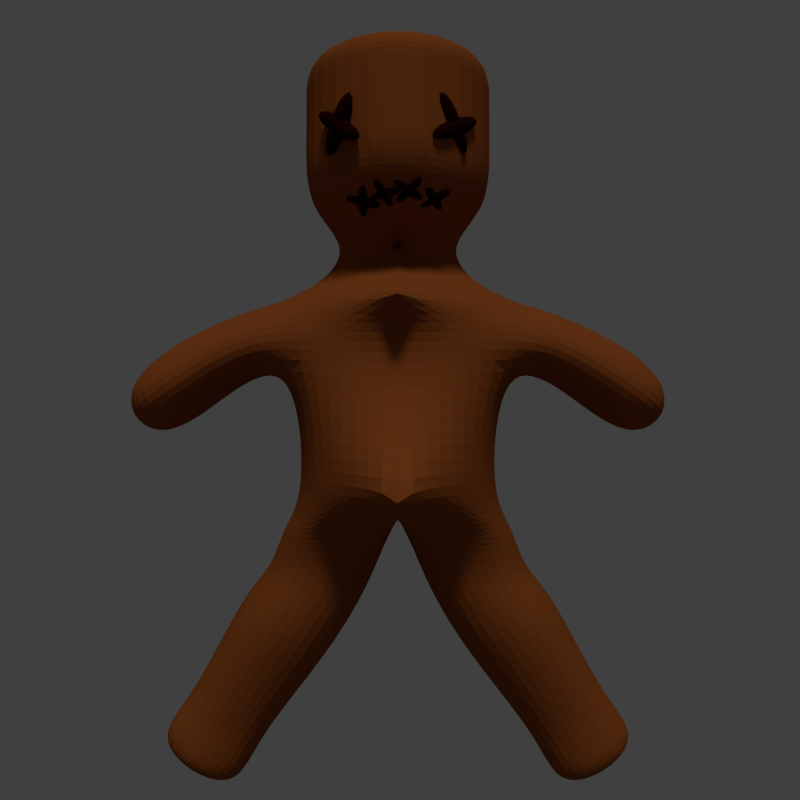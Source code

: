 # Source: voodoo005.blend  (saved by Blender 2.76.0; exported with 4.5.12 LTS)
import bpy
from mathutils import Matrix  # noqa: F401  (used for matrix-valued properties, if any)

bpy.ops.wm.read_factory_settings(use_empty=True)
scene = bpy.context.scene
scene.name = 'Scene'

# ---- collections
col_collection_1 = bpy.data.collections.new('Collection 1'); scene.collection.children.link(col_collection_1)

# ---- images (referenced by path relative to the original .blend; pixels are not part of the script)
import os
ASSET_DIR = os.environ.get("B2B_ASSET_DIR", "")  # directory of the original .blend (textures are referenced by path, not embedded)
HERE = os.path.dirname(os.path.abspath(__file__))  # packed textures are extracted next to this script under _unpacked/

def load_image(name, relpath, width, height, colorspace="sRGB"):
    """Load a texture the original file referenced (path relative to the .blend, or extracted next to this script)."""
    p = next((c for c in (os.path.join(HERE, relpath), os.path.join(ASSET_DIR, relpath)) if relpath and os.path.exists(c)), "")
    if p:
        img = bpy.data.images.load(p, check_existing=True)
        img.name = name
    else:  # same state as the original file: an image datablock whose file is absent (Cycles renders it pink)
        img = bpy.data.images.new(name, width, height)
        img.source = "FILE"
        img.filepath = "//" + (relpath or name)
    img.colorspace_settings.name = colorspace
    return img
img_8650550631_cbd19ac3a2_o_jpg = load_image('8650550631_cbd19ac3a2_o.jpg', '8650550631_cbd19ac3a2_o.jpg', 1024, 1024, 'sRGB')

# ---- materials (node trees are filled in below, after node groups)
mat_material_002 = bpy.data.materials.new('Material.002')
mat_material_002.alpha_threshold = 0.0
mat_material_002.diffuse_color = (0.05448, 0.004391, 0.003035, 1.0)
mat_material_002.roughness = 0.5
mat_material_001 = bpy.data.materials.new('Material.001')
mat_material_001.alpha_threshold = 0.0
mat_material_001.diffuse_color = (0.2918, 0.07619, 0.01681, 1.0)
mat_material_001.roughness = 0.5

# ---- material node trees
mat_material_002.use_nodes = True; mat_material_002.node_tree.nodes.clear()
_N = mat_material_002.node_tree.nodes; _L = mat_material_002.node_tree.links
n0 = _N.new('ShaderNodeOutputMaterial'); n0.name = 'Material Output'; n0.location = (300, 300)
n1 = _N.new('ShaderNodeBsdfDiffuse'); n1.name = 'Diffuse BSDF'; n1.location = (10, 300)
n1.inputs[0].default_value = (0.01885, 0.002359, 0.001635, 1.0)
_L.new(n1.outputs[0], n0.inputs[0])
n0.is_active_output = True
mat_material_001.use_nodes = True; mat_material_001.node_tree.nodes.clear()
_N = mat_material_001.node_tree.nodes; _L = mat_material_001.node_tree.links
n0 = _N.new('ShaderNodeOutputMaterial'); n0.name = 'Material Output'; n0.location = (665, 300)
n1 = _N.new('ShaderNodeBsdfDiffuse'); n1.name = 'Diffuse BSDF'; n1.location = (375, 300)
n2 = _N.new('ShaderNodeBump'); n2.name = 'Bump'; n2.location = (8, 94)
n2.inputs[1].default_value = 0.1
n2.inputs[2].default_value = 1.0
n3 = _N.new('ShaderNodeHueSaturation'); n3.name = 'Hue Saturation Value'; n3.location = (-164, 440)
n3.inputs[1].default_value = 0.0
n4 = _N.new('ShaderNodeMix'); n4.name = 'Mix'; n4.location = (151, 423)
n4.data_type = 'RGBA'
n4.blend_type = 'MULTIPLY'
n4.inputs[0].default_value = 1.0
n4.inputs[7].default_value = (0.2918, 0.07619, 0.01681, 1.0)
n5 = _N.new('ShaderNodeTexImage'); n5.name = 'Image Texture.001'; n5.location = (-492, 180)
n5.width = 140
n5.image = img_8650550631_cbd19ac3a2_o_jpg
_L.new(n1.outputs[0], n0.inputs[0])
_L.new(n3.outputs[0], n4.inputs[6])
_L.new(n4.outputs[2], n1.inputs[0])
_L.new(n2.outputs[0], n1.inputs[2])
_L.new(n5.outputs[0], n2.inputs[3])
_L.new(n5.outputs[0], n3.inputs[4])
n0.is_active_output = True

# ---- world
world_world = bpy.data.worlds.new('World'); scene.world = world_world
world_world.use_nodes = True; world_world.node_tree.nodes.clear()
_N = world_world.node_tree.nodes; _L = world_world.node_tree.links
n0 = _N.new('ShaderNodeOutputWorld'); n0.name = 'World Output'; n0.location = (300, 300)
n1 = _N.new('ShaderNodeBackground'); n1.name = 'Background'; n1.location = (10, 300)
n1.inputs[0].default_value = (0.05088, 0.05088, 0.05088, 1.0)
_L.new(n1.outputs[0], n0.inputs[0])
n0.is_active_output = True
world_world.color = (0.05088, 0.05088, 0.05088)
world_world.use_sun_shadow = False
world_world.sun_shadow_jitter_overblur = 0.0
world_world.cycles.sampling_method = 'MANUAL'
world_world.cycles.sample_map_resolution = 256
world_world.light_settings.ao_factor = 0.5

# ---- cameras
cam_camera_003 = bpy.data.cameras.new('Camera.003')
cam_camera_003.clip_end = 100.0
cam_camera_003.lens = 35.0
cam_camera_003.sensor_width = 32.0
cam_camera_003.sensor_height = 18.0
cam_camera_003.display_size = 2.0
cam_camera_003.dof.focus_distance = 0.0

# ---- lights
light_sun_001 = bpy.data.lights.new('Sun.001', 'SUN')
light_sun_001.transmission_factor = 0.0
light_sun_001.angle = 0.1993
light_sun_001.energy = 1.0
light_sun_001.shadow_buffer_clip_start = 0.5
light_sun_001.shadow_soft_size = 0.1
light_sun_001.shadow_cascade_max_distance = 1000.0
light_sun_001.cycles.use_multiple_importance_sampling = False

# ---- meshes
me_cube_014 = bpy.data.meshes.new('Cube.014')
me_cube_014.from_pydata([(-1.0, -1.0, -1.0), (-1.0, -1.0, 1.0), (-1.0, 1.0, -1.0), (-1.0, 1.0, 1.0), (1.0, -1.0, -1.0), (1.0, -1.0, 1.0), (1.0, 1.0, -1.0), (1.0, 1.0, 1.0)], [], [(1, 3, 2, 0), (3, 7, 6, 2), (7, 5, 4, 6), (5, 1, 0, 4), (0, 2, 6, 4), (5, 7, 3, 1)])
me_cube_014.materials.append(mat_material_002)
me_cube_014.use_remesh_preserve_volume = False
me_cube_014.use_remesh_preserve_attributes = False
me_cube_014.use_mirror_vertex_groups = False
me_cube_014.update()
me_cube_013 = bpy.data.meshes.new('Cube.013')
me_cube_013.from_pydata([(-1.0, -1.0, -1.0), (-1.0, -1.0, 1.0), (-1.0, 1.0, -1.0), (-1.0, 1.0, 1.0), (1.0, -1.0, -1.0), (1.0, -1.0, 1.0), (1.0, 1.0, -1.0), (1.0, 1.0, 1.0)], [], [(1, 3, 2, 0), (3, 7, 6, 2), (7, 5, 4, 6), (5, 1, 0, 4), (0, 2, 6, 4), (5, 7, 3, 1)])
me_cube_013.materials.append(mat_material_002)
me_cube_013.use_remesh_preserve_volume = False
me_cube_013.use_remesh_preserve_attributes = False
me_cube_013.use_mirror_vertex_groups = False
me_cube_013.update()
me_cube_012 = bpy.data.meshes.new('Cube.012')
me_cube_012.from_pydata([(-1.0, -1.0, -1.0), (-1.0, -1.0, 1.0), (-1.0, 1.0, -1.0), (-1.0, 1.0, 1.0), (1.0, -1.0, -1.0), (1.0, -1.0, 1.0), (1.0, 1.0, -1.0), (1.0, 1.0, 1.0)], [], [(1, 3, 2, 0), (3, 7, 6, 2), (7, 5, 4, 6), (5, 1, 0, 4), (0, 2, 6, 4), (5, 7, 3, 1)])
me_cube_012.materials.append(mat_material_002)
me_cube_012.use_remesh_preserve_volume = False
me_cube_012.use_remesh_preserve_attributes = False
me_cube_012.use_mirror_vertex_groups = False
me_cube_012.update()
me_cube_011 = bpy.data.meshes.new('Cube.011')
me_cube_011.from_pydata([(-1.0, -1.0, -1.0), (-1.0, -1.0, 1.0), (-1.0, 1.0, -1.0), (-1.0, 1.0, 1.0), (1.0, -1.0, -1.0), (1.0, -1.0, 1.0), (1.0, 1.0, -1.0), (1.0, 1.0, 1.0)], [], [(1, 3, 2, 0), (3, 7, 6, 2), (7, 5, 4, 6), (5, 1, 0, 4), (0, 2, 6, 4), (5, 7, 3, 1)])
me_cube_011.materials.append(mat_material_002)
me_cube_011.use_remesh_preserve_volume = False
me_cube_011.use_remesh_preserve_attributes = False
me_cube_011.use_mirror_vertex_groups = False
me_cube_011.update()
me_cube_010 = bpy.data.meshes.new('Cube.010')
me_cube_010.from_pydata([(-1.0, -1.0, -1.0), (-1.0, -1.0, 1.0), (-1.0, 1.0, -1.0), (-1.0, 1.0, 1.0), (1.0, -1.0, -1.0), (1.0, -1.0, 1.0), (1.0, 1.0, -1.0), (1.0, 1.0, 1.0)], [], [(1, 3, 2, 0), (3, 7, 6, 2), (7, 5, 4, 6), (5, 1, 0, 4), (0, 2, 6, 4), (5, 7, 3, 1)])
me_cube_010.materials.append(mat_material_002)
me_cube_010.use_remesh_preserve_volume = False
me_cube_010.use_remesh_preserve_attributes = False
me_cube_010.use_mirror_vertex_groups = False
me_cube_010.update()
me_cube_009 = bpy.data.meshes.new('Cube.009')
me_cube_009.from_pydata([(-1.0, -1.0, -1.0), (-1.0, -1.0, 1.0), (-1.0, 1.0, -1.0), (-1.0, 1.0, 1.0), (1.0, -1.0, -1.0), (1.0, -1.0, 1.0), (1.0, 1.0, -1.0), (1.0, 1.0, 1.0)], [], [(1, 3, 2, 0), (3, 7, 6, 2), (7, 5, 4, 6), (5, 1, 0, 4), (0, 2, 6, 4), (5, 7, 3, 1)])
me_cube_009.materials.append(mat_material_002)
me_cube_009.use_remesh_preserve_volume = False
me_cube_009.use_remesh_preserve_attributes = False
me_cube_009.use_mirror_vertex_groups = False
me_cube_009.update()
me_cube_008 = bpy.data.meshes.new('Cube.008')
me_cube_008.from_pydata([(-1.0, -1.0, -1.0), (-1.0, -1.0, 1.0), (-1.0, 1.0, -1.0), (-1.0, 1.0, 1.0), (1.0, -1.0, -1.0), (1.0, -1.0, 1.0), (1.0, 1.0, -1.0), (1.0, 1.0, 1.0)], [], [(1, 3, 2, 0), (3, 7, 6, 2), (7, 5, 4, 6), (5, 1, 0, 4), (0, 2, 6, 4), (5, 7, 3, 1)])
me_cube_008.materials.append(mat_material_002)
me_cube_008.use_remesh_preserve_volume = False
me_cube_008.use_remesh_preserve_attributes = False
me_cube_008.use_mirror_vertex_groups = False
me_cube_008.update()
me_cube_007 = bpy.data.meshes.new('Cube.007')
me_cube_007.from_pydata([(-1.0, -1.0, -1.0), (-1.0, -1.0, 1.0), (-1.0, 1.0, -1.0), (-1.0, 1.0, 1.0), (1.0, -1.0, -1.0), (1.0, -1.0, 1.0), (1.0, 1.0, -1.0), (1.0, 1.0, 1.0)], [], [(1, 3, 2, 0), (3, 7, 6, 2), (7, 5, 4, 6), (5, 1, 0, 4), (0, 2, 6, 4), (5, 7, 3, 1)])
me_cube_007.materials.append(mat_material_002)
me_cube_007.use_remesh_preserve_volume = False
me_cube_007.use_remesh_preserve_attributes = False
me_cube_007.use_mirror_vertex_groups = False
me_cube_007.update()
me_cube_006 = bpy.data.meshes.new('Cube.006')
me_cube_006.from_pydata([(-1.0, -1.0, -1.0), (-1.0, -1.0, 1.0), (-1.0, 1.0, -1.0), (-1.0, 1.0, 1.0), (1.0, -1.0, -1.0), (1.0, -1.0, 1.0), (1.0, 1.0, -1.0), (1.0, 1.0, 1.0)], [], [(1, 3, 2, 0), (3, 7, 6, 2), (7, 5, 4, 6), (5, 1, 0, 4), (0, 2, 6, 4), (5, 7, 3, 1)])
me_cube_006.materials.append(mat_material_002)
me_cube_006.use_remesh_preserve_volume = False
me_cube_006.use_remesh_preserve_attributes = False
me_cube_006.use_mirror_vertex_groups = False
me_cube_006.update()
me_cube_005 = bpy.data.meshes.new('Cube.005')
me_cube_005.from_pydata([(-1.0, -1.0, -1.0), (-1.0, -1.0, 1.0), (-1.0, 1.0, -1.0), (-1.0, 1.0, 1.0), (1.0, -1.0, -1.0), (1.0, -1.0, 1.0), (1.0, 1.0, -1.0), (1.0, 1.0, 1.0)], [], [(1, 3, 2, 0), (3, 7, 6, 2), (7, 5, 4, 6), (5, 1, 0, 4), (0, 2, 6, 4), (5, 7, 3, 1)])
me_cube_005.materials.append(mat_material_002)
me_cube_005.use_remesh_preserve_volume = False
me_cube_005.use_remesh_preserve_attributes = False
me_cube_005.use_mirror_vertex_groups = False
me_cube_005.update()
me_cube_004 = bpy.data.meshes.new('Cube.004')
me_cube_004.from_pydata([(-1.0, -1.0, -1.0), (-1.0, -1.0, 1.0), (-1.0, 1.0, -1.0), (-1.0, 1.0, 1.0), (1.0, -1.0, -1.0), (1.0, -1.0, 1.0), (1.0, 1.0, -1.0), (1.0, 1.0, 1.0)], [], [(1, 3, 2, 0), (3, 7, 6, 2), (7, 5, 4, 6), (5, 1, 0, 4), (0, 2, 6, 4), (5, 7, 3, 1)])
me_cube_004.materials.append(mat_material_002)
me_cube_004.use_remesh_preserve_volume = False
me_cube_004.use_remesh_preserve_attributes = False
me_cube_004.use_mirror_vertex_groups = False
me_cube_004.update()
me_cube_003 = bpy.data.meshes.new('Cube.003')
me_cube_003.from_pydata([(-1.0, -1.0, -1.0), (-1.0, -1.0, 1.0), (-1.0, 1.0, -1.0), (-1.0, 1.0, 1.0), (1.0, -1.0, -1.0), (1.0, -1.0, 1.0), (1.0, 1.0, -1.0), (1.0, 1.0, 1.0)], [], [(1, 3, 2, 0), (3, 7, 6, 2), (7, 5, 4, 6), (5, 1, 0, 4), (0, 2, 6, 4), (5, 7, 3, 1)])
me_cube_003.materials.append(mat_material_002)
me_cube_003.use_remesh_preserve_volume = False
me_cube_003.use_remesh_preserve_attributes = False
me_cube_003.use_mirror_vertex_groups = False
me_cube_003.update()
me_cube_002 = bpy.data.meshes.new('Cube.002')
me_cube_002.from_pydata([(-0.6273, -0.6716, -0.6479), (-0.7673, -0.5886, 0.6288), (-0.6273, 0.6716, -0.6479), (-0.7673, 0.5886, 0.6288), (0.003716, -2.153, -0.5321), (-0.0004556, -1.433, 0.5779), (-0.0004556, 1.234, -0.5321), (-0.0004556, 0.5155, 0.5321), (-0.4868, -0.3765, 0.7732), (-0.4868, 0.3765, 0.7732), (-0.0004556, 0.5155, 0.7724), (-0.0004556, -0.5155, 0.7724), (-0.6752, -1.006, 0.2422), (-0.6752, 0.6432, 0.2422), (-0.0004556, 0.5155, 0.1643), (-0.0004556, -0.8779, 0.1643), (-1.099, -0.7669, 0.05286), (-1.143, -0.7163, 0.5506), (-1.143, 0.7163, 0.5506), (-1.099, 0.7669, 0.05286), (-1.601, -0.8264, -0.3977), (-1.92, -0.8264, 0.09808), (-1.92, 0.8264, 0.09808), (-1.601, 0.8264, -0.3977), (-0.7769, 0.9094, -0.823), (-0.7769, -0.9094, -0.823), (9.85e-06, 0.7371, -0.7867), (9.85e-06, -0.7371, -0.7867), (-0.8627, 0.6903, -1.129), (-0.8627, -0.6903, -1.129), (-0.1259, 0.5762, -1.165), (-0.1259, -0.5762, -1.165), (-1.034, 0.7718, -1.251), (-1.034, -0.7718, -1.251), (-0.3902, 0.6788, -1.647), (-0.3902, -0.6788, -1.647), (-1.391, 0.3084, -2.006), (-1.391, -0.3084, -2.006), (-0.9403, 0.3084, -2.291), (-0.9403, -0.3084, -2.291), (-1.679, 0.4409, -2.249), (-1.679, -0.4409, -2.249), (-1.036, 0.4409, -2.656), (-1.036, -0.4409, -2.656), (-0.332, -0.3765, 0.9991), (-0.332, 0.3765, 0.9991), (-7.592e-05, 0.5155, 0.9982), (-7.592e-05, -0.5155, 0.9982), (-0.6502, -1.1, 1.26), (-0.6502, 1.1, 1.26), (0.5765, 1.506, 1.258), (0.5375, -1.506, 1.258), (-0.6478, -1.1, 2.249), (-0.6478, 1.1, 2.249), (0.579, 1.506, 2.246), (0.5399, -1.506, 2.246), (0.5391, -1.506, 1.937), (-0.6485, -1.1, 1.94), (-0.6485, 1.1, 1.94), (0.5782, 1.506, 1.937), (-0.6494, -1.1, 1.6), (0.5774, 1.506, 1.598), (0.5383, -1.506, 1.598), (-0.6494, 1.1, 1.6)], [], [(12, 13, 2, 0), (13, 14, 6, 2), (15, 12, 0, 4), (4, 0, 25, 27), (7, 3, 9, 10), (8, 11, 47, 44), (5, 7, 10, 11), (3, 1, 8, 9), (1, 5, 11, 8), (5, 1, 12, 15), (3, 7, 14, 13), (13, 12, 16, 19), (18, 19, 23, 22), (12, 1, 17, 16), (1, 3, 18, 17), (3, 13, 19, 18), (21, 22, 23, 20), (16, 17, 21, 20), (19, 16, 20, 23), (17, 18, 22, 21), (24, 26, 30, 28), (6, 4, 27, 26), (0, 2, 24, 25), (2, 6, 26, 24), (31, 29, 33, 35), (26, 27, 31, 30), (25, 24, 28, 29), (27, 25, 29, 31), (34, 35, 39, 38), (28, 30, 34, 32), (30, 31, 35, 34), (29, 28, 32, 33), (37, 36, 40, 41), (33, 32, 36, 37), (35, 33, 37, 39), (32, 34, 38, 36), (41, 40, 42, 43), (39, 37, 41, 43), (36, 38, 42, 40), (38, 39, 43, 42), (47, 46, 50, 51), (10, 9, 45, 46), (11, 10, 46, 47), (9, 8, 44, 45), (57, 56, 55, 52), (45, 44, 48, 49), (44, 47, 51, 48), (46, 45, 49, 50), (55, 54, 53, 52), (59, 58, 53, 54), (56, 59, 54, 55), (58, 57, 52, 53), (63, 60, 57, 58), (62, 61, 59, 56), (61, 63, 58, 59), (60, 62, 56, 57), (48, 51, 62, 60), (50, 49, 63, 61), (51, 50, 61, 62), (49, 48, 60, 63)])
_uv = me_cube_002.uv_layers.new(name='UVMap')
_uv.uv.foreach_set('vector', [1.244, 1.08, 1.244, 1.807, 0.9953, 1.82, 0.9953, 1.228, 0.2732, -0.714, 0.4711, -0.6821, 0.4774, -0.3362, 0.2813, -0.323, 1.086, -0.2152, 1.069, -0.5033, 1.325, -0.4999, 1.325, -0.1414, -0.09485, 0.4359, -0.2679, -0.2172, -0.3344, -0.1125, -0.1389, -0.1884, 0.4739, -0.8428, 0.2478, -0.8869, 0.3289, -0.96, 0.4756, -0.9478, -0.1907, 1.386, -0.1907, 1.607, -0.2577, 1.605, -0.2588, 1.453, 0.5269, 0.2444, 0.5129, -0.6146, 0.554, -0.6151, 0.5573, -0.1606, 0.4806, 0.8303, 0.8151, 0.9828, 0.7269, 1.085, 0.5129, 0.9876, 0.8151, 0.9828, 0.9953, 1.399, 0.7273, 1.301, 0.7269, 1.085, 0.9774, -0.1848, 0.9443, -0.5674, 1.069, -0.5033, 1.086, -0.2152, 0.2478, -0.8869, 0.4739, -0.8428, 0.4711, -0.6821, 0.2732, -0.714, 0.9953, 0.9997, 0.9953, 0.2727, 1.131, 0.3779, 1.131, 1.054, 0.1377, -0.8482, 0.1478, -0.6274, -0.003675, -0.431, -0.09485, -0.6502, 1.069, -0.5033, 0.9443, -0.5674, 0.9722, -0.7243, 1.121, -0.7018, 0.8151, 0.9828, 0.4806, 0.8303, 0.4774, 0.6523, 0.8845, 0.8379, 0.2478, -0.8869, 0.2732, -0.714, 0.1478, -0.6274, 0.1377, -0.8482, 0.4569, 0.5381, 0.4569, 1.267, 0.2835, 1.267, 0.2835, 0.5381, 1.121, -0.7018, 0.9722, -0.7243, 1.112, -1.058, 1.258, -0.9173, 1.131, 1.054, 1.131, 0.3779, 1.33, 0.3517, 1.33, 1.08, 0.8845, 0.8379, 0.4774, 0.6523, 0.5257, 0.2727, 0.9953, 0.4868, 0.2393, -0.2339, 0.4678, -0.2536, 0.425, -0.09858, 0.2081, -0.1136, -0.09485, -1.058, -0.09485, 0.4359, -0.1389, -0.1884, -0.1385, -0.8384, 1.317, 1.774, 1.317, 1.182, 1.374, 1.08, 1.374, 1.881, 0.2813, -0.323, 0.4774, -0.3362, 0.4678, -0.2536, 0.2393, -0.2339, -0.1579, 1.217, -0.3377, 1.047, -0.3554, 0.9597, -0.1374, 0.976, -0.1385, -0.8384, -0.1389, -0.1884, -0.2343, -0.2596, -0.2339, -0.7677, 1.317, 1.08, 1.317, 1.882, 1.244, 1.786, 1.244, 1.177, -0.1829, 1.386, -0.3578, 1.18, -0.3377, 1.047, -0.1579, 1.217, -0.3808, -0.8133, -0.3812, -0.2147, -0.6253, -0.3784, -0.6251, -0.6504, 0.2081, -0.1136, 0.425, -0.09858, 0.3445, 0.116, 0.1575, -0.05661, -0.2339, -0.7677, -0.2343, -0.2596, -0.3812, -0.2147, -0.3808, -0.8133, 1.325, -0.4153, 1.325, -1.023, 1.384, -1.058, 1.384, -0.3778, -0.3612, 1.713, -0.3612, 1.441, -0.2588, 1.386, -0.2588, 1.775, 0.4463, 1.267, 0.4463, 1.947, 0.2835, 1.743, 0.2835, 1.471, -0.1374, 0.976, -0.3554, 0.9597, -0.3374, 0.5962, -0.1808, 0.6046, 0.1575, -0.05661, 0.3445, 0.116, 0.1703, 0.3716, 0.03864, 0.2437, 1.132, -0.1414, 1.132, 0.2473, 0.9443, 0.2473, 0.9443, -0.1414, -0.1808, 0.6046, -0.3374, 0.5962, -0.3612, 0.4359, -0.1374, 0.448, 0.03864, 0.2437, 0.1703, 0.3716, 0.1413, 0.5381, -0.04692, 0.3554, -0.6251, -0.6504, -0.6253, -0.3784, -0.7112, -0.3203, -0.7109, -0.7091, 0.596, -0.1611, 0.5928, -0.6157, 0.7745, -1.055, 0.7745, 0.2727, 0.4756, -0.9478, 0.3289, -0.96, 0.3766, -1.058, 0.4774, -1.047, 0.5573, -0.1606, 0.554, -0.6151, 0.5928, -0.6157, 0.596, -0.1611, 0.5129, 0.9876, 0.7269, 1.085, 0.7059, 1.173, 0.4919, 1.075, -0.003216, 1.51, -0.003216, 2.052, -0.09485, 2.05, -0.09485, 1.508, 0.2835, 0.857, 0.2835, 1.189, 0.1742, 1.508, 0.1742, 0.5381, 0.5149, -0.221, 0.596, -0.1611, 0.7745, 0.2727, 0.4844, 0.09857, 0.5928, -0.6157, 0.5125, -0.553, 0.4774, -0.8712, 0.7745, -1.055, -0.3612, 0.4359, -0.3612, 1.762, -0.7112, 1.584, -0.703, 0.6156, 0.5686, 1.409, 0.5686, 1.96, 0.4774, 1.965, 0.4774, 1.414, 0.8913, 0.2711, 0.8913, -1.057, 0.9443, -1.058, 0.9443, 0.2704, -0.01078, 0.5381, -0.01078, 1.508, -0.09485, 1.508, -0.09485, 0.5381, 0.08169, 0.5381, 0.08169, 1.508, -0.01078, 1.508, -0.01078, 0.5381, 0.8329, 0.2719, 0.8329, -1.056, 0.8913, -1.057, 0.8913, 0.2711, 0.6688, 1.404, 0.6688, 1.955, 0.5686, 1.96, 0.5686, 1.409, 0.09758, 1.513, 0.09758, 2.055, -0.003216, 2.052, -0.003216, 1.51, 0.1984, 1.515, 0.1984, 2.058, 0.09758, 2.055, 0.09758, 1.513, 0.7691, 1.399, 0.7691, 1.95, 0.6688, 1.955, 0.6688, 1.404, 0.7745, 0.2727, 0.7745, -1.055, 0.8329, -1.056, 0.8329, 0.2719, 0.1742, 0.5381, 0.1742, 1.508, 0.08169, 1.508, 0.08169, 0.5381])
me_cube_002.materials.append(mat_material_001)
me_cube_002.use_remesh_preserve_volume = False
me_cube_002.use_remesh_preserve_attributes = False
me_cube_002.use_mirror_vertex_groups = False
me_cube_002.update()

# ---- objects
ob_cube_012 = bpy.data.objects.new('Cube.012', me_cube_014)
ob_cube_011 = bpy.data.objects.new('Cube.011', me_cube_013)
ob_cube_010 = bpy.data.objects.new('Cube.010', me_cube_012)
ob_cube_009 = bpy.data.objects.new('Cube.009', me_cube_011)
ob_cube_008 = bpy.data.objects.new('Cube.008', me_cube_010)
ob_cube_007 = bpy.data.objects.new('Cube.007', me_cube_009)
ob_cube_006 = bpy.data.objects.new('Cube.006', me_cube_008)
ob_cube_005 = bpy.data.objects.new('Cube.005', me_cube_007)
ob_cube_004 = bpy.data.objects.new('Cube.004', me_cube_006)
ob_cube_003 = bpy.data.objects.new('Cube.003', me_cube_005)
ob_cube_002 = bpy.data.objects.new('Cube.002', me_cube_004)
ob_cube_001 = bpy.data.objects.new('Cube.001', me_cube_003)
ob_camera = bpy.data.objects.new('Camera', cam_camera_003)
ob_cube = bpy.data.objects.new('Cube', me_cube_002)
ob_sun = bpy.data.objects.new('Sun', light_sun_001)

# ---- transforms, parenting, visibility, modifiers, constraints
ob_cube_012.location = (0.2146, -0.5513, 1.192)
ob_cube_012.rotation_euler = (-3.807, 2.688, -2.078)
ob_cube_012.scale = (0.1281, 0.03391, 0.03391)
ob_cube_012.lineart.crease_threshold = 0.0
_m = ob_cube_012.modifiers.new('Subsurf', 'SUBSURF')
_m.uv_smooth = 'PRESERVE_CORNERS'
_m.quality = 2
_m.show_only_control_edges = False
ob_cube_011.location = (0.2174, -0.5495, 1.191)
ob_cube_011.rotation_euler = (0.582, -0.3913, -0.279)
ob_cube_011.scale = (0.1281, 0.03391, 0.03391)
ob_cube_011.lineart.crease_threshold = 0.0
_m = ob_cube_011.modifiers.new('Subsurf', 'SUBSURF')
_m.uv_smooth = 'PRESERVE_CORNERS'
_m.quality = 2
_m.show_only_control_edges = False
ob_cube_010.location = (0.0672, -0.6372, 1.222)
ob_cube_010.rotation_euler = (0.5761, -0.6034, -0.6562)
ob_cube_010.scale = (0.1281, 0.03391, 0.03391)
ob_cube_010.lineart.crease_threshold = 0.0
_m = ob_cube_010.modifiers.new('Subsurf', 'SUBSURF')
_m.uv_smooth = 'PRESERVE_CORNERS'
_m.quality = 2
_m.show_only_control_edges = False
ob_cube_009.location = (0.06383, -0.6377, 1.223)
ob_cube_009.rotation_euler = (-4.032, 2.741, -2.552)
ob_cube_009.scale = (0.1281, 0.03391, 0.03391)
ob_cube_009.lineart.crease_threshold = 0.0
_m = ob_cube_009.modifiers.new('Subsurf', 'SUBSURF')
_m.uv_smooth = 'PRESERVE_CORNERS'
_m.quality = 2
_m.show_only_control_edges = False
ob_cube_008.location = (-0.08256, -0.6141, 1.208)
ob_cube_008.rotation_euler = (-3.458, 2.545, -2.159)
ob_cube_008.scale = (0.1281, 0.03391, 0.03391)
ob_cube_008.lineart.crease_threshold = 0.0
_m = ob_cube_008.modifiers.new('Subsurf', 'SUBSURF')
_m.uv_smooth = 'PRESERVE_CORNERS'
_m.quality = 2
_m.show_only_control_edges = False
ob_cube_007.location = (-0.07973, -0.613, 1.206)
ob_cube_007.rotation_euler = (0.4854, -0.07192, -0.5143)
ob_cube_007.scale = (0.1281, 0.03391, 0.03391)
ob_cube_007.lineart.crease_threshold = 0.0
_m = ob_cube_007.modifiers.new('Subsurf', 'SUBSURF')
_m.uv_smooth = 'PRESERVE_CORNERS'
_m.quality = 2
_m.show_only_control_edges = False
ob_cube_006.location = (-0.2057, -0.556, 1.17)
ob_cube_006.rotation_euler = (0.2747, 0.253, -0.1973)
ob_cube_006.scale = (0.1281, 0.03391, 0.03391)
ob_cube_006.lineart.crease_threshold = 0.0
_m = ob_cube_006.modifiers.new('Subsurf', 'SUBSURF')
_m.uv_smooth = 'PRESERVE_CORNERS'
_m.quality = 2
_m.show_only_control_edges = False
ob_cube_005.location = (-0.2072, -0.5576, 1.173)
ob_cube_005.rotation_euler = (-3.018, 2.356, -1.538)
ob_cube_005.scale = (0.1281, 0.03391, 0.03391)
ob_cube_005.lineart.crease_threshold = 0.0
_m = ob_cube_005.modifiers.new('Subsurf', 'SUBSURF')
_m.uv_smooth = 'PRESERVE_CORNERS'
_m.quality = 2
_m.show_only_control_edges = False
ob_cube_004.location = (0.3373, -0.64, 1.587)
ob_cube_004.rotation_euler = (-0.5247, 0.4196, -2.43)
ob_cube_004.scale = (0.2261, 0.05985, 0.05985)
ob_cube_004.lineart.crease_threshold = 0.0
_m = ob_cube_004.modifiers.new('Subsurf', 'SUBSURF')
_m.uv_smooth = 'PRESERVE_CORNERS'
_m.quality = 2
_m.show_only_control_edges = False
ob_cube_003.location = (0.3228, -0.6434, 1.612)
ob_cube_003.rotation_euler = (-1.862, 2.1, -2.483)
ob_cube_003.scale = (0.2261, 0.05985, 0.05985)
ob_cube_003.lineart.crease_threshold = 0.0
_m = ob_cube_003.modifiers.new('Subsurf', 'SUBSURF')
_m.uv_smooth = 'PRESERVE_CORNERS'
_m.quality = 2
_m.show_only_control_edges = False
ob_cube_002.location = (-0.3432, -0.6791, 1.594)
ob_cube_002.rotation_euler = (-1.853, 2.114, -0.8076)
ob_cube_002.scale = (0.2261, 0.05985, 0.05985)
ob_cube_002.lineart.crease_threshold = 0.0
_m = ob_cube_002.modifiers.new('Subsurf', 'SUBSURF')
_m.uv_smooth = 'PRESERVE_CORNERS'
_m.quality = 2
_m.show_only_control_edges = False
ob_cube_001.location = (-0.3432, -0.6791, 1.588)
ob_cube_001.rotation_euler = (-0.4445, 0.5628, -0.7287)
ob_cube_001.scale = (0.2261, 0.05985, 0.05985)
ob_cube_001.lineart.crease_threshold = 0.0
_m = ob_cube_001.modifiers.new('Subsurf', 'SUBSURF')
_m.uv_smooth = 'PRESERVE_CORNERS'
_m.quality = 2
_m.show_only_control_edges = False
ob_camera.location = (0.01372, -5.786, -0.01519)
ob_camera.rotation_euler = (1.571, -0.0, 0.0)
ob_camera.hide_viewport = True
ob_camera.lineart.crease_threshold = 0.0
ob_cube.location = (0.0, 0.0, 0.0)
ob_cube.scale = (1.0, 0.6512, 1.0)
ob_cube.lineart.crease_threshold = 0.0
_m = ob_cube.modifiers.new('Mirror', 'MIRROR')
_m.merge_threshold = 0.0097
_m = ob_cube.modifiers.new('Subsurf', 'SUBSURF')
_m.uv_smooth = 'PRESERVE_CORNERS'
_m.levels = 3
_m.render_levels = 3
_m.show_only_control_edges = False
ob_sun.location = (-2.334, -2.455, 3.129)
ob_sun.rotation_euler = (0.5372, 0.01382, 0.06185)
ob_sun.lineart.crease_threshold = 0.0

# ---- collection membership
col_collection_1.objects.link(ob_cube_012)
col_collection_1.objects.link(ob_cube_011)
col_collection_1.objects.link(ob_cube_010)
col_collection_1.objects.link(ob_cube_009)
col_collection_1.objects.link(ob_cube_008)
col_collection_1.objects.link(ob_cube_007)
col_collection_1.objects.link(ob_cube_006)
col_collection_1.objects.link(ob_cube_005)
col_collection_1.objects.link(ob_cube_004)
col_collection_1.objects.link(ob_cube_003)
col_collection_1.objects.link(ob_cube_002)
col_collection_1.objects.link(ob_cube_001)
col_collection_1.objects.link(ob_camera)
col_collection_1.objects.link(ob_cube)
col_collection_1.objects.link(ob_sun)

# ---- scene / render settings (as saved in the file)
scene.camera = ob_camera
scene.frame_start = 1; scene.frame_end = 250; scene.frame_set(206)
scene.render.engine = 'CYCLES'
scene.render.resolution_x = 128
scene.render.resolution_y = 128
scene.render.dither_intensity = 0.0
scene.render.film_transparent = True
scene.cycles.use_denoising = False
scene.cycles.samples = 500
scene.cycles.sampling_pattern = 'TABULATED_SOBOL'
scene.cycles.light_sampling_threshold = 0.0
scene.cycles.use_adaptive_sampling = False
scene.cycles.use_light_tree = False
scene.cycles.blur_glossy = 0.0
scene.cycles.pixel_filter_type = 'GAUSSIAN'
scene.cycles.sample_clamp_indirect = 0.0
scene.view_settings.view_transform = 'Standard'
bpy.context.view_layer.update()

